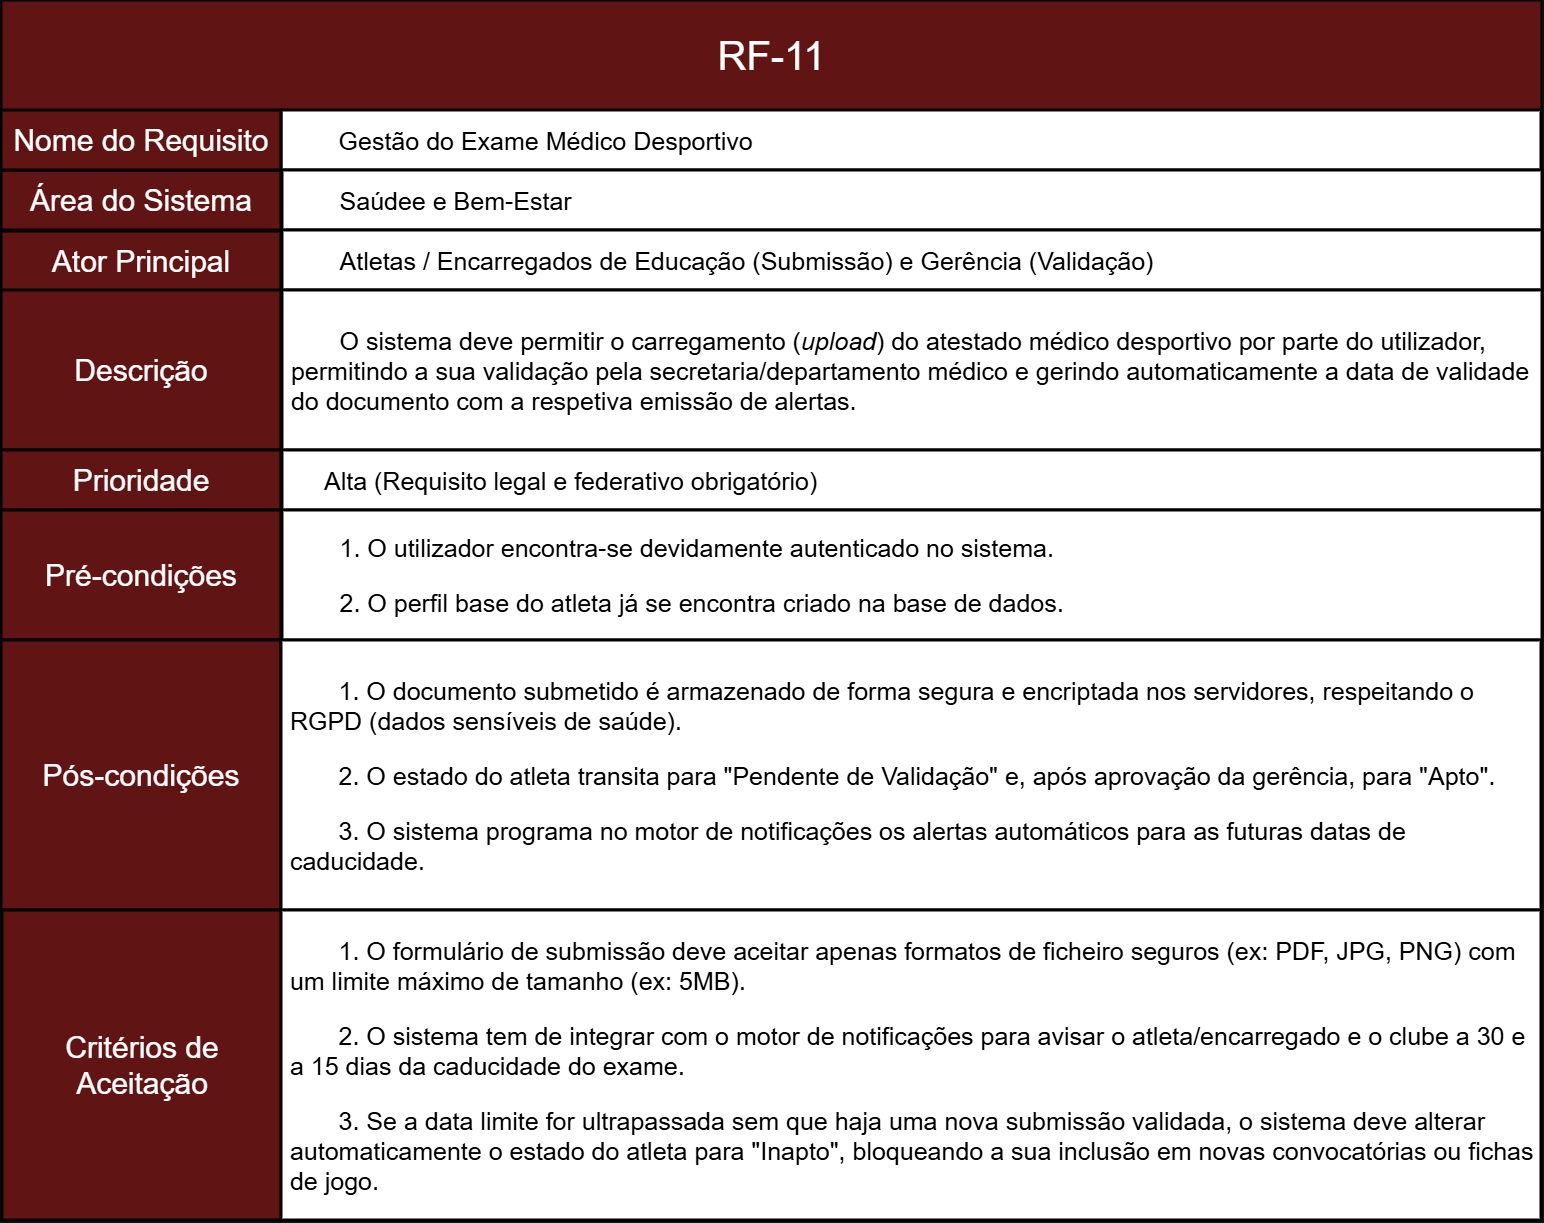

The diagram above was exported from draw.io. Its source (the exported page's mxGraphModel, read from the mxfile embedded in the PNG):
<mxGraphModel dx="2508" dy="2667" grid="1" gridSize="10" guides="1" tooltips="1" connect="1" arrows="1" fold="1" page="1" pageScale="1" pageWidth="827" pageHeight="1169" math="0" shadow="0">
  <root>
    <mxCell id="0" />
    <mxCell id="1" parent="0" />
    <mxCell id="okcL4a1NCTCaSgbpKRQO-2" parent="1" style="rounded=0;whiteSpace=wrap;html=1;fillColor=light-dark(#A20025,#601414);strokeColor=light-dark(#000000,#000000);movable=1;resizable=1;rotatable=1;deletable=1;editable=1;locked=0;connectable=1;strokeWidth=3;align=center;fontColor=default;fontSize=30;" value="Área do Sistema" vertex="1">
      <mxGeometry height="60" width="280" x="210" y="-460" as="geometry" />
    </mxCell>
    <mxCell id="okcL4a1NCTCaSgbpKRQO-4" parent="1" style="rounded=0;whiteSpace=wrap;html=1;fillColor=light-dark(#A20025,#601414);strokeColor=light-dark(#000000,#000000);movable=1;resizable=1;rotatable=1;deletable=1;editable=1;locked=0;connectable=1;strokeWidth=2;" value="" vertex="1">
      <mxGeometry height="110" width="1540" x="210" y="-630" as="geometry" />
    </mxCell>
    <mxCell id="okcL4a1NCTCaSgbpKRQO-5" parent="1" style="text;html=1;whiteSpace=wrap;strokeColor=none;fillColor=none;align=center;verticalAlign=middle;rounded=0;fontSize=40;" value="&lt;span data-path-to-node=&quot;1,1,0,0&quot;&gt;&lt;b data-path-to-node=&quot;1,1,0,0&quot; data-index-in-node=&quot;0&quot;&gt;&lt;/b&gt;&lt;/span&gt;&lt;span data-path-to-node=&quot;1,1,1,0&quot;&gt;RF-11&lt;/span&gt;" vertex="1">
      <mxGeometry height="60" width="385" x="787.5" y="-605" as="geometry" />
    </mxCell>
    <mxCell id="okcL4a1NCTCaSgbpKRQO-6" parent="1" style="rounded=0;whiteSpace=wrap;html=1;fillColor=light-dark(#A20025,#FFFFFF);strokeColor=light-dark(#000000,#000000);strokeWidth=3;fontColor=light-dark(#000000,#000000);align=left;verticalAlign=middle;fontSize=25;" value="&lt;span style=&quot;background-color: transparent;&quot;&gt;&lt;span style=&quot;white-space: pre;&quot;&gt;&#09;&lt;/span&gt;&lt;/span&gt;&lt;span data-path-to-node=&quot;1,3,0,0&quot;&gt;&lt;b data-path-to-node=&quot;1,3,0,0&quot; data-index-in-node=&quot;0&quot;&gt;&lt;/b&gt;&lt;/span&gt;&lt;span data-path-to-node=&quot;1,3,1,0&quot;&gt;Gestão do Exame Médico Desportivo&lt;/span&gt;" vertex="1">
      <mxGeometry height="60" width="1260" x="490" y="-520" as="geometry" />
    </mxCell>
    <mxCell id="ZR-NAflUI1GGsINpZlQH-21" parent="1" style="rounded=0;whiteSpace=wrap;html=1;fillColor=light-dark(#A20025,#FFFFFF);strokeColor=light-dark(#000000,#000000);strokeWidth=3;fontColor=light-dark(#000000,#000000);align=left;verticalAlign=middle;fontSize=25;" value="&lt;span style=&quot;white-space: pre;&quot;&gt;&#09;&lt;/span&gt;Saúdee e Bem-Estar" vertex="1">
      <mxGeometry height="60" width="1260" x="491" y="-460" as="geometry" />
    </mxCell>
    <mxCell id="ZR-NAflUI1GGsINpZlQH-23" parent="1" style="rounded=0;whiteSpace=wrap;html=1;fillColor=light-dark(#A20025,#FFFFFF);strokeColor=light-dark(#000000,#000000);strokeWidth=3;fontColor=light-dark(#000000,#000000);align=left;verticalAlign=middle;fontSize=25;" value="&lt;span data-path-to-node=&quot;1,4,0,0&quot;&gt;&lt;b data-path-to-node=&quot;1,4,0,0&quot; data-index-in-node=&quot;0&quot;&gt;&lt;/b&gt;&lt;/span&gt;&lt;span data-path-to-node=&quot;1,4,1,0&quot;&gt;&lt;span style=&quot;white-space: pre;&quot;&gt;&#09;&lt;/span&gt;&lt;/span&gt;&lt;span data-path-to-node=&quot;1,4,0,0&quot;&gt;&lt;b data-path-to-node=&quot;1,4,0,0&quot; data-index-in-node=&quot;0&quot;&gt;&lt;/b&gt;&lt;/span&gt;&lt;span data-path-to-node=&quot;1,4,1,0&quot;&gt;Atletas / Encarregados de Educação (Submissão) e Gerência (Validação)&lt;/span&gt;" vertex="1">
      <mxGeometry height="60" width="1260" x="491" y="-400" as="geometry" />
    </mxCell>
    <mxCell id="ZR-NAflUI1GGsINpZlQH-24" parent="1" style="rounded=0;whiteSpace=wrap;html=1;fillColor=light-dark(#A20025,#FFFFFF);strokeColor=light-dark(#000000,#000000);strokeWidth=3;fontColor=light-dark(#000000,#000000);align=left;verticalAlign=middle;fontSize=25;" value="&lt;span data-path-to-node=&quot;1,5,0,0&quot;&gt;&lt;b data-path-to-node=&quot;1,5,0,0&quot; data-index-in-node=&quot;0&quot;&gt;&lt;/b&gt;&lt;/span&gt;&lt;p data-path-to-node=&quot;1,5,1,0&quot;&gt;&lt;span style=&quot;white-space: pre;&quot;&gt;&#09;&lt;/span&gt;O sistema deve permitir o carregamento (&lt;i data-path-to-node=&quot;1,5,1,0&quot; data-index-in-node=&quot;40&quot;&gt;upload&lt;/i&gt;) do atestado médico desportivo por parte do utilizador,&amp;nbsp; &amp;nbsp;permitindo a sua validação pela secretaria/departamento médico e gerindo automaticamente a data de validade&amp;nbsp; &amp;nbsp;do documento com a respetiva emissão de alertas.&lt;/p&gt;" vertex="1">
      <mxGeometry height="160" width="1260" x="491" y="-340" as="geometry" />
    </mxCell>
    <mxCell id="ZR-NAflUI1GGsINpZlQH-25" parent="1" style="rounded=0;whiteSpace=wrap;html=1;fillColor=light-dark(#A20025,#601414);strokeColor=light-dark(#000000,#000000);movable=1;resizable=1;rotatable=1;deletable=1;editable=1;locked=0;connectable=1;strokeWidth=3;align=center;fontColor=default;fontSize=30;" value="Nome do Requisito" vertex="1">
      <mxGeometry height="60" width="280" x="210" y="-520" as="geometry" />
    </mxCell>
    <mxCell id="ZR-NAflUI1GGsINpZlQH-26" parent="1" style="rounded=0;whiteSpace=wrap;html=1;fillColor=light-dark(#A20025,#601414);strokeColor=light-dark(#000000,#000000);movable=1;resizable=1;rotatable=1;deletable=1;editable=1;locked=0;connectable=1;strokeWidth=3;align=center;fontColor=default;fontSize=30;" value="Ator Principal" vertex="1">
      <mxGeometry height="60" width="280" x="210" y="-399" as="geometry" />
    </mxCell>
    <mxCell id="ZR-NAflUI1GGsINpZlQH-27" parent="1" style="rounded=0;whiteSpace=wrap;html=1;fillColor=light-dark(#A20025,#601414);strokeColor=light-dark(#000000,#000000);movable=1;resizable=1;rotatable=1;deletable=1;editable=1;locked=0;connectable=1;strokeWidth=3;align=center;fontColor=default;fontSize=30;" value="Descrição" vertex="1">
      <mxGeometry height="160" width="280" x="210" y="-340" as="geometry" />
    </mxCell>
    <mxCell id="AP5SMJJWcSOyXMh5wRz--2" edge="1" parent="1" source="ZR-NAflUI1GGsINpZlQH-28" style="edgeStyle=orthogonalEdgeStyle;rounded=0;orthogonalLoop=1;jettySize=auto;html=1;" target="ZR-NAflUI1GGsINpZlQH-33" value="">
      <mxGeometry relative="1" as="geometry" />
    </mxCell>
    <mxCell id="ZR-NAflUI1GGsINpZlQH-28" parent="1" style="rounded=0;whiteSpace=wrap;html=1;fillColor=light-dark(#A20025,#601414);strokeColor=light-dark(#000000,#000000);movable=1;resizable=1;rotatable=1;deletable=1;editable=1;locked=0;connectable=1;strokeWidth=3;align=center;fontColor=default;fontSize=30;" value="Prioridade" vertex="1">
      <mxGeometry height="60" width="280" x="210" y="-180" as="geometry" />
    </mxCell>
    <mxCell id="ZR-NAflUI1GGsINpZlQH-29" parent="1" style="rounded=0;whiteSpace=wrap;html=1;fillColor=light-dark(#A20025,#601414);strokeColor=light-dark(#000000,#000000);movable=1;resizable=1;rotatable=1;deletable=1;editable=1;locked=0;connectable=1;strokeWidth=3;align=center;fontColor=default;fontSize=30;" value="Pré-condições" vertex="1">
      <mxGeometry height="130" width="280" x="210" y="-120" as="geometry" />
    </mxCell>
    <mxCell id="ZR-NAflUI1GGsINpZlQH-30" parent="1" style="rounded=0;whiteSpace=wrap;html=1;fillColor=light-dark(#A20025,#601414);strokeColor=light-dark(#000000,#000000);movable=1;resizable=1;rotatable=1;deletable=1;editable=1;locked=0;connectable=1;strokeWidth=3;align=center;fontColor=default;fontSize=30;" value="Pós-condições" vertex="1">
      <mxGeometry height="270" width="280" x="210" y="10" as="geometry" />
    </mxCell>
    <mxCell id="ZR-NAflUI1GGsINpZlQH-31" parent="1" style="rounded=0;whiteSpace=wrap;html=1;fillColor=light-dark(#A20025,#601414);strokeColor=light-dark(#000000,#000000);movable=1;resizable=1;rotatable=1;deletable=1;editable=1;locked=0;connectable=1;strokeWidth=3;align=center;fontColor=default;fontSize=30;" value="Critérios de Aceitação" vertex="1">
      <mxGeometry height="310" width="280" x="211" y="280" as="geometry" />
    </mxCell>
    <mxCell id="ZR-NAflUI1GGsINpZlQH-32" parent="1" style="rounded=0;whiteSpace=wrap;html=1;fillColor=light-dark(#A20025,#FFFFFF);strokeColor=light-dark(#000000,#000000);strokeWidth=3;fontColor=light-dark(#000000,#000000);align=left;verticalAlign=middle;fontSize=25;" value="&lt;blockquote style=&quot;margin: 0 0 0 40px; border: none; padding: 0px;&quot;&gt;&lt;span data-path-to-node=&quot;1,6,0,0&quot;&gt;&lt;b data-path-to-node=&quot;1,6,0,0&quot; data-index-in-node=&quot;0&quot;&gt;&lt;/b&gt;&lt;/span&gt;&lt;span data-path-to-node=&quot;1,6,1,0&quot;&gt;Alta (Requisito legal e federativo obrigatório)&lt;/span&gt;&lt;/blockquote&gt;" vertex="1">
      <mxGeometry height="60" width="1260" x="491" y="-180" as="geometry" />
    </mxCell>
    <mxCell id="ZR-NAflUI1GGsINpZlQH-33" parent="1" style="rounded=0;whiteSpace=wrap;html=1;fillColor=light-dark(#A20025,#FFFFFF);strokeColor=light-dark(#000000,#000000);strokeWidth=3;fontColor=light-dark(#000000,#000000);align=left;verticalAlign=middle;fontSize=25;" value="&lt;p data-path-to-node=&quot;1,7,1,0&quot;&gt;&lt;span style=&quot;white-space: pre;&quot;&gt;&#09;&lt;/span&gt;1. O utilizador encontra-se devidamente autenticado no sistema.&lt;/p&gt;&lt;p data-path-to-node=&quot;1,7,1,2&quot;&gt;&lt;span style=&quot;white-space: pre;&quot;&gt;&#09;&lt;/span&gt;2. O perfil base do atleta já se encontra criado na base de dados.&lt;/p&gt;" vertex="1">
      <mxGeometry height="130" width="1260" x="491" y="-120" as="geometry" />
    </mxCell>
    <mxCell id="ZR-NAflUI1GGsINpZlQH-34" parent="1" style="rounded=0;whiteSpace=wrap;html=1;fillColor=light-dark(#A20025,#FFFFFF);strokeColor=light-dark(#000000,#000000);strokeWidth=3;fontColor=light-dark(#000000,#000000);align=left;verticalAlign=middle;fontSize=25;" value="&lt;span data-path-to-node=&quot;1,8,0,0&quot;&gt;&lt;b data-path-to-node=&quot;1,8,0,0&quot; data-index-in-node=&quot;0&quot;&gt;&lt;/b&gt;&lt;/span&gt;&lt;p data-path-to-node=&quot;1,8,1,0&quot;&gt;&lt;span style=&quot;white-space: pre;&quot;&gt;&#09;&lt;/span&gt;1. O documento submetido é armazenado de forma segura e encriptada nos servidores, respeitando o&amp;nbsp; &amp;nbsp;RGPD (dados sensíveis de saúde).&lt;/p&gt;&lt;p data-path-to-node=&quot;1,8,1,2&quot;&gt;&lt;span style=&quot;white-space: pre;&quot;&gt;&#09;&lt;/span&gt;2. O estado do atleta transita para &quot;Pendente de Validação&quot; e, após aprovação da gerência, para &quot;Apto&quot;.&lt;/p&gt;&lt;p data-path-to-node=&quot;1,8,1,4&quot;&gt;&lt;span style=&quot;white-space: pre;&quot;&gt;&#09;&lt;/span&gt;3. O sistema programa no motor de notificações os alertas automáticos para as futuras datas de&amp;nbsp; &amp;nbsp;caducidade.&lt;/p&gt;" vertex="1">
      <mxGeometry height="270" width="1260" x="490" y="10" as="geometry" />
    </mxCell>
    <mxCell id="ZR-NAflUI1GGsINpZlQH-35" parent="1" style="rounded=0;whiteSpace=wrap;html=1;fillColor=light-dark(#A20025,#FFFFFF);strokeColor=light-dark(#000000,#000000);strokeWidth=3;fontColor=light-dark(#000000,#000000);align=left;verticalAlign=middle;fontSize=25;" value="&lt;p data-path-to-node=&quot;1,9,1,0&quot;&gt;&lt;span style=&quot;white-space: pre;&quot;&gt;&#09;&lt;/span&gt;1. O formulário de submissão deve aceitar apenas formatos de ficheiro seguros (ex: PDF, JPG, PNG) com&amp;nbsp; &amp;nbsp;um limite máximo de tamanho (ex: 5MB).&lt;/p&gt;&lt;p data-path-to-node=&quot;1,9,1,2&quot;&gt;&lt;span style=&quot;white-space: pre;&quot;&gt;&#09;&lt;/span&gt;2. O sistema tem de integrar com o motor de notificações para avisar o atleta/encarregado e o clube a 30 e&amp;nbsp; &amp;nbsp;a 15 dias da caducidade do exame.&lt;/p&gt;&lt;p data-path-to-node=&quot;1,9,1,4&quot;&gt;&lt;span style=&quot;white-space: pre;&quot;&gt;&#09;&lt;/span&gt;3. Se a data limite for ultrapassada sem que haja uma nova submissão validada, o sistema deve alterar&amp;nbsp; &amp;nbsp;automaticamente o estado do atleta para &quot;Inapto&quot;, bloqueando a sua inclusão em novas convocatórias ou fichas&amp;nbsp; &amp;nbsp;de jogo.&lt;/p&gt;" vertex="1">
      <mxGeometry height="310" width="1260" x="490" y="280" as="geometry" />
    </mxCell>
  </root>
</mxGraphModel>